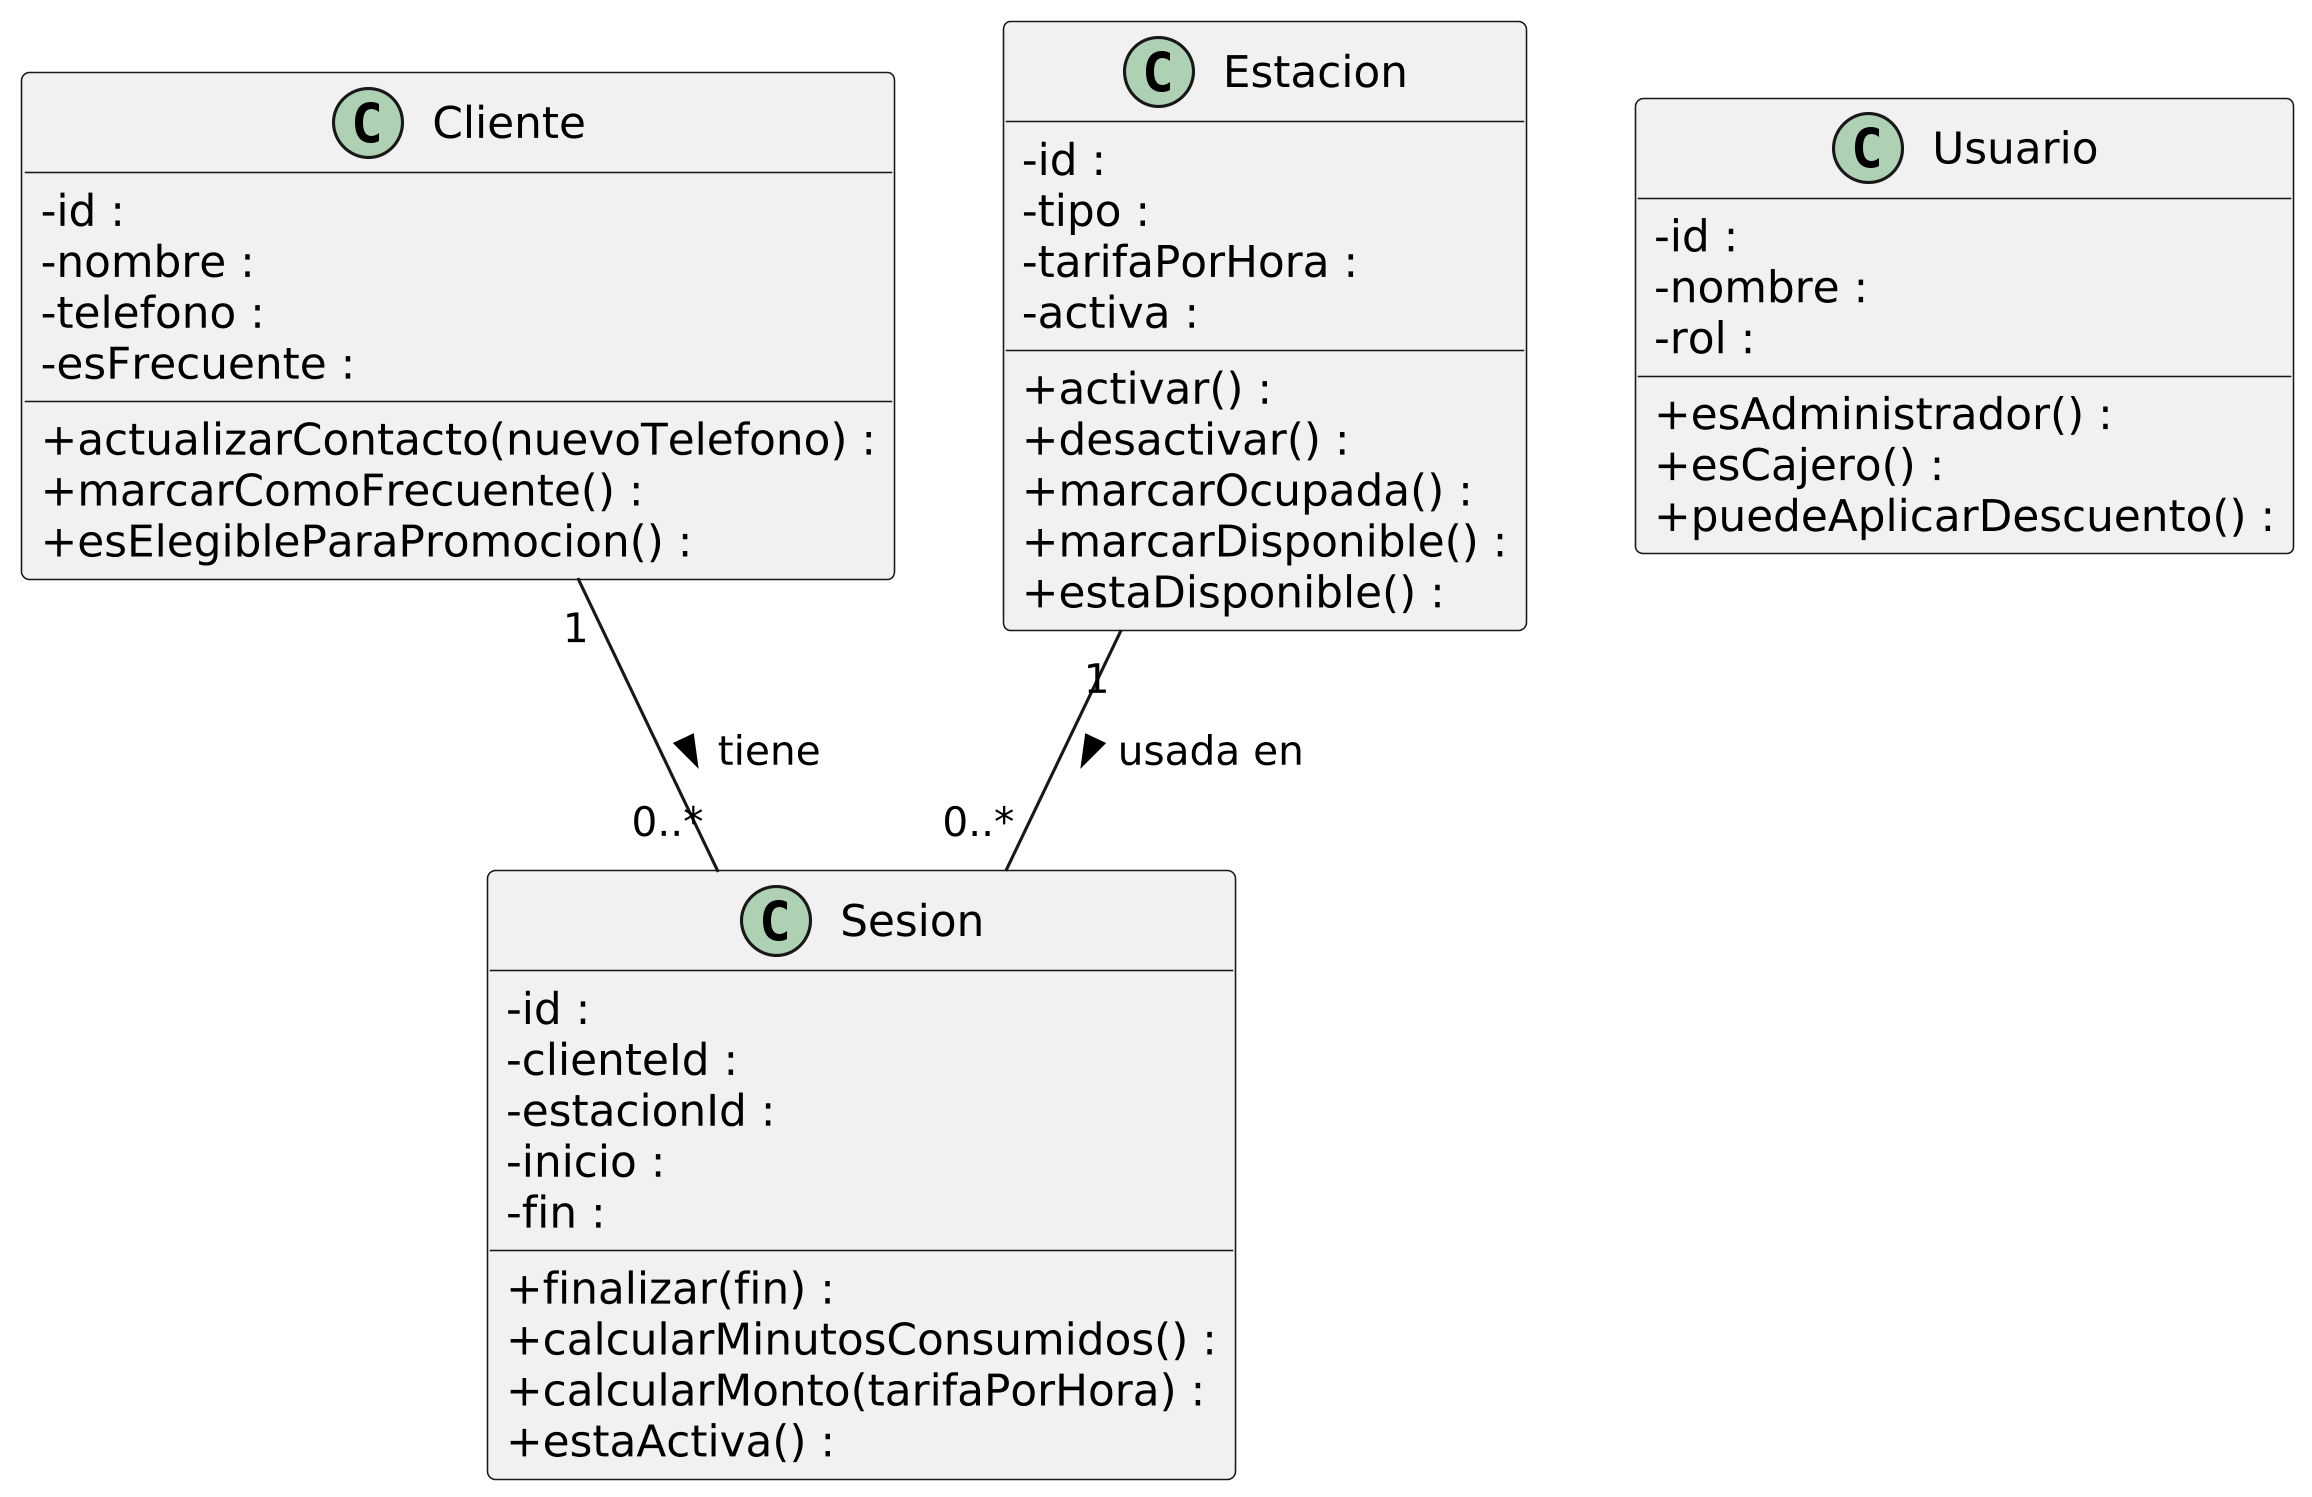

The diagram above was rendered by PlantUML. Its source (embedded in the PNG):
@startuml
skinparam classAttributeIconSize 0
skinparam dpi 300

' ===========================
' CLASES BASE (VERSIÓN ANTERIOR)
' ===========================

class Cliente {
    - id : 
    - nombre : 
    - telefono :
    - esFrecuente : 

    + actualizarContacto(nuevoTelefono) : 
    + marcarComoFrecuente() : 
    + esElegibleParaPromocion() : 
}

class Usuario {
    - id : 
    - nombre : 
    - rol : 

    + esAdministrador() : 
    + esCajero() : 
    + puedeAplicarDescuento() : 
}

class Estacion {
    - id : 
    - tipo :
    - tarifaPorHora : 
    - activa : 

    + activar() :
    + desactivar() : 
    + marcarOcupada() : 
    + marcarDisponible() : 
    + estaDisponible() : 
}

class Sesion {
    - id : 
    - clienteId : 
    - estacionId : 
    - inicio : 
    - fin : 

    + finalizar(fin) : 
    + calcularMinutosConsumidos() : 
    + calcularMonto(tarifaPorHora) : 
    + estaActiva() : 
}

' ===========================
' RELACIONES (VERSIÓN PREVIA)
' ===========================

Cliente "1" -- "0..*" Sesion : tiene >
Estacion "1" -- "0..*" Sesion : usada en >
@enduml